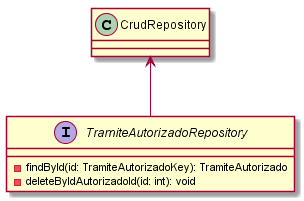

The diagram above was rendered by PlantUML. Its source (embedded in the PNG):
@startuml TramiteAutorizadoRepository
interface TramiteAutorizadoRepository {
- findById(id: TramiteAutorizadoKey): TramiteAutorizado
- deleteByIdAutorizadoId(id: int): void
}
CrudRepository <-- TramiteAutorizadoRepository
@enduml